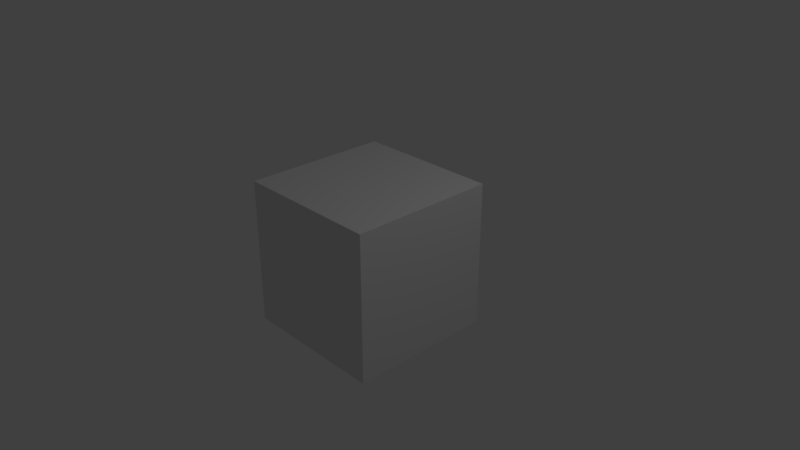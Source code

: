 # Source: 2A-4_Quickie_Lighting.blend  (saved by Blender 2.79.0; exported with 4.5.12 LTS)
import bpy
from mathutils import Matrix  # noqa: F401  (used for matrix-valued properties, if any)

bpy.ops.wm.read_factory_settings(use_empty=True)
scene = bpy.context.scene
scene.name = 'Scene'

# ---- collections
col_collection_1 = bpy.data.collections.new('Collection 1'); scene.collection.children.link(col_collection_1)

# ---- materials (node trees are filled in below, after node groups)
mat_material = bpy.data.materials.new('Material')
mat_material.alpha_threshold = 0.0
mat_material.use_transparent_shadow = False
mat_material.roughness = 0.5
mat_material.line_color = (0.0, 0.0, 0.0, 1.0)

# ---- material node trees

# ---- world
world_world = bpy.data.worlds.new('World'); scene.world = world_world
world_world.color = (0.05088, 0.05088, 0.05088)
world_world.use_sun_shadow = False
world_world.sun_shadow_jitter_overblur = 0.0
world_world.cycles.sampling_method = 'MANUAL'

# ---- cameras
cam_camera = bpy.data.cameras.new('Camera')
cam_camera.clip_end = 100.0
cam_camera.lens = 35.0
cam_camera.sensor_width = 32.0
cam_camera.sensor_height = 18.0
cam_camera.ortho_scale = 7.314
cam_camera.dof.focus_distance = 0.0
cam_camera.dof.aperture_fstop = 128.0

# ---- lights
light_lamp = bpy.data.lights.new('Lamp', 'POINT')
light_lamp.transmission_factor = 0.0
light_lamp.cutoff_distance = 30.0
light_lamp.energy = 100.0
light_lamp.shadow_buffer_clip_start = 1.001
light_lamp.shadow_soft_size = 0.1
light_lamp.shadow_maximum_resolution = 0.006
light_lamp.use_absolute_resolution = True

# ---- meshes
me_cube = bpy.data.meshes.new('Cube')
me_cube.from_pydata([(1.0, 1.0, -1.0), (1.0, -1.0, -1.0), (-1.0, -1.0, -1.0), (-1.0, 1.0, -1.0), (1.0, 1.0, 1.0), (1.0, -1.0, 1.0), (-1.0, -1.0, 1.0), (-1.0, 1.0, 1.0)], [], [(0, 1, 2, 3), (4, 7, 6, 5), (0, 4, 5, 1), (1, 5, 6, 2), (2, 6, 7, 3), (4, 0, 3, 7)])
me_cube.materials.append(mat_material)
me_cube.use_remesh_preserve_volume = False
me_cube.use_remesh_preserve_attributes = False
me_cube.use_mirror_vertex_groups = False
me_cube.update()

# ---- objects
ob_cube = bpy.data.objects.new('Cube', me_cube)
ob_lamp = bpy.data.objects.new('Lamp', light_lamp)
ob_camera = bpy.data.objects.new('Camera', cam_camera)

# ---- transforms, parenting, visibility, modifiers, constraints
ob_cube.location = (0.0, 0.0, 0.0)
ob_cube.lock_rotations_4d = False
ob_cube.empty_display_type = 'ARROWS'
ob_cube.lineart.crease_threshold = 0.0
ob_lamp.location = (4.076, 1.005, 5.904)
ob_lamp.rotation_euler = (0.6503, 0.05522, 1.866)
ob_lamp.lock_rotations_4d = False
ob_lamp.empty_display_type = 'ARROWS'
ob_lamp.color = (0.0, 0.0, 0.0, 0.0)
ob_lamp.lineart.crease_threshold = 0.0
ob_camera.location = (7.481, -6.508, 5.344)
ob_camera.rotation_euler = (1.109, 0.0, 0.8149)
ob_camera.lock_rotations_4d = False
ob_camera.empty_display_type = 'ARROWS'
ob_camera.color = (0.0, 0.0, 0.0, 0.0)
ob_camera.display_type = 'WIRE'
ob_camera.lineart.crease_threshold = 0.0

# ---- collection membership
col_collection_1.objects.link(ob_cube)
col_collection_1.objects.link(ob_lamp)
col_collection_1.objects.link(ob_camera)

# ---- scene / render settings (as saved in the file)
scene.camera = ob_camera
scene.frame_start = 1; scene.frame_end = 250; scene.frame_set(2)
scene.render.engine = 'BLENDER_EEVEE_NEXT'
scene.render.resolution_percentage = 50
scene.render.dither_intensity = 0.0
scene.cycles.use_denoising = False
scene.cycles.samples = 128
scene.cycles.sampling_pattern = 'TABULATED_SOBOL'
scene.cycles.use_adaptive_sampling = False
scene.cycles.use_light_tree = False
scene.cycles.blur_glossy = 0.0
scene.cycles.sample_clamp_indirect = 0.0
scene.view_settings.view_transform = 'Standard'
bpy.context.view_layer.update()
